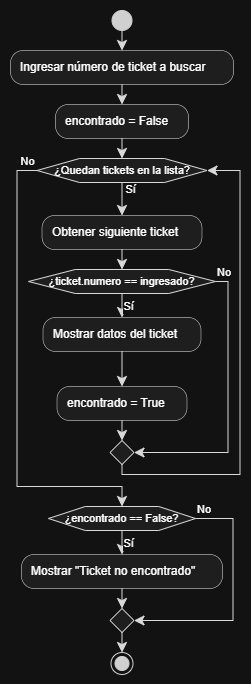

The diagram above was exported from draw.io. Its source (the exported page's mxGraphModel, read from the mxfile embedded in the PNG):
<mxGraphModel dx="1113" dy="549" grid="1" gridSize="10" guides="1" tooltips="1" connect="1" arrows="1" fold="1" page="1" pageScale="1" pageWidth="827" pageHeight="1169" math="0" shadow="0">
  <root>
    <mxCell id="0" />
    <mxCell id="1" parent="0" />
    <UserObject label="" plantUmlData="{&#10;  &quot;data&quot;: &quot;@startuml\nskinparam shadowing false\nstart\n:Ingresar número de ticket a buscar;\n:encontrado = False;\nwhile (¿Quedan tickets en la lista?) is (Sí)\n  :Obtener siguiente ticket;\n  if (¿ticket.numero == ingresado?) then (Sí)\n    :Mostrar datos del ticket;\n    :encontrado = True;\n  else (No)\n  endif\nendwhile (No)\n\nif (¿encontrado == False?) then (Sí)\n  :Mostrar \&quot;Ticket no encontrado\&quot;;\nelse (No)\nendif\nstop\n@enduml&quot;,&#10;  &quot;config&quot;: null&#10;}" id="HGDzBnqFwOEIuTKtYxoC-1">
      <mxCell connectable="0" parent="1" style="group;transparentBounds=1;editIcon=1;lockedGroup=0;groupPadding=10;" vertex="1">
        <mxGeometry as="geometry" />
      </mxCell>
    </UserObject>
    <UserObject label="" plantUmlId="start_0" plantUmlBaseStyle="ellipse;fillColor=#222222;strokeColor=#222222;shadow=0;" plantUmlBaseValue="" id="HGDzBnqFwOEIuTKtYxoC-2">
      <mxCell parent="HGDzBnqFwOEIuTKtYxoC-1" style="ellipse;fillColor=#222222;strokeColor=#222222;shadow=0;" vertex="1">
        <mxGeometry height="20" width="20" x="131.5" y="90" as="geometry" />
      </mxCell>
    </UserObject>
    <UserObject label="Ingresar número de ticket a buscar" plantUmlId="action_1" plantUmlBaseStyle="rounded=1;absoluteArcSize=1;arcSize=25;fillColor=#F1F1F1;strokeColor=#181818;strokeWidth=0.5;whiteSpace=wrap;fontSize=12;align=left;spacingLeft=8;shadow=0;" plantUmlBaseValue="Ingresar número de ticket a buscar" id="HGDzBnqFwOEIuTKtYxoC-3">
      <mxCell parent="HGDzBnqFwOEIuTKtYxoC-1" style="rounded=1;absoluteArcSize=1;arcSize=25;fillColor=#F1F1F1;strokeColor=#181818;strokeWidth=0.5;whiteSpace=wrap;fontSize=12;align=left;spacingLeft=8;shadow=0;" vertex="1">
        <mxGeometry height="34" width="223" x="30" y="130" as="geometry" />
      </mxCell>
    </UserObject>
    <UserObject label="" plantUmlId="e_2" plantUmlBaseStyle="endArrow=classic;endSize=8;strokeColor=#181818;curved=0;rounded=0;fontSize=11;sourcePerimeterSpacing=0;targetPerimeterSpacing=0;" plantUmlBaseValue="" id="HGDzBnqFwOEIuTKtYxoC-4">
      <mxCell edge="1" parent="HGDzBnqFwOEIuTKtYxoC-1" source="HGDzBnqFwOEIuTKtYxoC-2" style="endArrow=classic;endSize=8;strokeColor=#181818;curved=0;rounded=0;fontSize=11;sourcePerimeterSpacing=0;targetPerimeterSpacing=0;" target="HGDzBnqFwOEIuTKtYxoC-3">
        <mxGeometry relative="1" as="geometry">
          <mxPoint x="141.5" y="110" as="sourcePoint" />
          <mxPoint x="141.5" y="130" as="targetPoint" />
        </mxGeometry>
      </mxCell>
    </UserObject>
    <UserObject label="encontrado = False" plantUmlId="action_3" plantUmlBaseStyle="rounded=1;absoluteArcSize=1;arcSize=25;fillColor=#F1F1F1;strokeColor=#181818;strokeWidth=0.5;whiteSpace=wrap;fontSize=12;align=left;spacingLeft=8;shadow=0;" plantUmlBaseValue="encontrado = False" id="HGDzBnqFwOEIuTKtYxoC-5">
      <mxCell parent="HGDzBnqFwOEIuTKtYxoC-1" style="rounded=1;absoluteArcSize=1;arcSize=25;fillColor=#F1F1F1;strokeColor=#181818;strokeWidth=0.5;whiteSpace=wrap;fontSize=12;align=left;spacingLeft=8;shadow=0;" vertex="1">
        <mxGeometry height="34" width="133" x="75" y="184" as="geometry" />
      </mxCell>
    </UserObject>
    <UserObject label="" plantUmlId="e_4" plantUmlBaseStyle="endArrow=classic;endSize=8;strokeColor=#181818;curved=0;rounded=0;fontSize=11;sourcePerimeterSpacing=0;targetPerimeterSpacing=0;" plantUmlBaseValue="" id="HGDzBnqFwOEIuTKtYxoC-6">
      <mxCell edge="1" parent="HGDzBnqFwOEIuTKtYxoC-1" source="HGDzBnqFwOEIuTKtYxoC-3" style="endArrow=classic;endSize=8;strokeColor=#181818;curved=0;rounded=0;fontSize=11;sourcePerimeterSpacing=0;targetPerimeterSpacing=0;" target="HGDzBnqFwOEIuTKtYxoC-5">
        <mxGeometry relative="1" as="geometry">
          <mxPoint x="141.5" y="164" as="sourcePoint" />
          <mxPoint x="141.5" y="184" as="targetPoint" />
        </mxGeometry>
      </mxCell>
    </UserObject>
    <UserObject label="¿Quedan tickets en la lista?" plantUmlId="wdiamond_6" plantUmlBaseStyle="shape=hexagon;perimeter=hexagonPerimeter2;fillColor=#F1F1F1;strokeColor=#181818;whiteSpace=wrap;fontSize=11;shadow=0;" plantUmlBaseValue="¿Quedan tickets en la lista?" id="HGDzBnqFwOEIuTKtYxoC-7">
      <mxCell parent="HGDzBnqFwOEIuTKtYxoC-1" style="shape=hexagon;perimeter=hexagonPerimeter2;fillColor=#F1F1F1;strokeColor=#181818;whiteSpace=wrap;fontSize=11;shadow=0;" vertex="1">
        <mxGeometry height="24" width="170" x="56.5" y="238" as="geometry" />
      </mxCell>
    </UserObject>
    <UserObject label="" plantUmlId="e_7" plantUmlBaseStyle="endArrow=classic;endSize=8;strokeColor=#181818;entryX=0.5;entryY=0;entryDx=0;entryDy=0;curved=0;rounded=0;fontSize=11;sourcePerimeterSpacing=0;targetPerimeterSpacing=0;" plantUmlBaseValue="" id="HGDzBnqFwOEIuTKtYxoC-8">
      <mxCell edge="1" parent="HGDzBnqFwOEIuTKtYxoC-1" source="HGDzBnqFwOEIuTKtYxoC-5" style="endArrow=classic;endSize=8;strokeColor=#181818;entryX=0.5;entryY=0;entryDx=0;entryDy=0;curved=0;rounded=0;fontSize=11;sourcePerimeterSpacing=0;targetPerimeterSpacing=0;" target="HGDzBnqFwOEIuTKtYxoC-7">
        <mxGeometry relative="1" as="geometry">
          <mxPoint x="141.5" y="218" as="sourcePoint" />
          <mxPoint x="141.5" y="238" as="targetPoint" />
        </mxGeometry>
      </mxCell>
    </UserObject>
    <UserObject label="Sí" plantUmlId="e_8" plantUmlBaseStyle="endArrow=classic;endSize=8;strokeColor=#181818;fontSize=11;labelPosition=right;align=left;verticalAlign=top;spacingLeft=2;spacingTop=-6;exitX=0.5;exitY=1;exitDx=0;exitDy=0;curved=0;rounded=0;sourcePerimeterSpacing=0;targetPerimeterSpacing=0;" plantUmlBaseValue="Sí" id="HGDzBnqFwOEIuTKtYxoC-9">
      <mxCell edge="1" parent="HGDzBnqFwOEIuTKtYxoC-1" source="HGDzBnqFwOEIuTKtYxoC-7" style="endArrow=classic;endSize=8;strokeColor=#181818;fontSize=11;labelPosition=right;align=left;verticalAlign=top;spacingLeft=2;spacingTop=-6;exitX=0.5;exitY=1;exitDx=0;exitDy=0;curved=0;rounded=0;sourcePerimeterSpacing=0;targetPerimeterSpacing=0;" target="HGDzBnqFwOEIuTKtYxoC-10">
        <mxGeometry relative="1" x="-1" as="geometry">
          <mxPoint x="141.5" y="262" as="sourcePoint" />
          <mxPoint x="141.5" y="295" as="targetPoint" />
        </mxGeometry>
      </mxCell>
    </UserObject>
    <UserObject label="Obtener siguiente ticket" plantUmlId="action_9" plantUmlBaseStyle="rounded=1;absoluteArcSize=1;arcSize=25;fillColor=#F1F1F1;strokeColor=#181818;strokeWidth=0.5;whiteSpace=wrap;fontSize=12;align=left;spacingLeft=8;shadow=0;" plantUmlBaseValue="Obtener siguiente ticket" id="HGDzBnqFwOEIuTKtYxoC-10">
      <mxCell parent="HGDzBnqFwOEIuTKtYxoC-1" style="rounded=1;absoluteArcSize=1;arcSize=25;fillColor=#F1F1F1;strokeColor=#181818;strokeWidth=0.5;whiteSpace=wrap;fontSize=12;align=left;spacingLeft=8;shadow=0;" vertex="1">
        <mxGeometry height="34" width="160" x="61.5" y="295" as="geometry" />
      </mxCell>
    </UserObject>
    <UserObject label="¿ticket.numero == ingresado?" plantUmlId="diamond_11" plantUmlBaseStyle="shape=hexagon;perimeter=hexagonPerimeter2;fillColor=#F1F1F1;strokeColor=#181818;whiteSpace=wrap;fontSize=11;shadow=0;" plantUmlBaseValue="¿ticket.numero == ingresado?" id="HGDzBnqFwOEIuTKtYxoC-11">
      <mxCell parent="HGDzBnqFwOEIuTKtYxoC-1" style="shape=hexagon;perimeter=hexagonPerimeter2;fillColor=#F1F1F1;strokeColor=#181818;whiteSpace=wrap;fontSize=11;shadow=0;" vertex="1">
        <mxGeometry height="24" width="187" x="48" y="349" as="geometry" />
      </mxCell>
    </UserObject>
    <UserObject label="" plantUmlId="e_12" plantUmlBaseStyle="endArrow=classic;endSize=8;strokeColor=#181818;entryX=0.5;entryY=0;entryDx=0;entryDy=0;curved=0;rounded=0;fontSize=11;sourcePerimeterSpacing=0;targetPerimeterSpacing=0;" plantUmlBaseValue="" id="HGDzBnqFwOEIuTKtYxoC-12">
      <mxCell edge="1" parent="HGDzBnqFwOEIuTKtYxoC-1" source="HGDzBnqFwOEIuTKtYxoC-10" style="endArrow=classic;endSize=8;strokeColor=#181818;entryX=0.5;entryY=0;entryDx=0;entryDy=0;curved=0;rounded=0;fontSize=11;sourcePerimeterSpacing=0;targetPerimeterSpacing=0;" target="HGDzBnqFwOEIuTKtYxoC-11">
        <mxGeometry relative="1" as="geometry">
          <mxPoint x="141.5" y="329" as="sourcePoint" />
          <mxPoint x="141.5" y="349" as="targetPoint" />
        </mxGeometry>
      </mxCell>
    </UserObject>
    <UserObject label="Sí" plantUmlId="e_13" plantUmlBaseStyle="endArrow=classic;endSize=8;strokeColor=#181818;fontSize=11;labelPosition=right;align=left;verticalAlign=top;exitX=0.5;exitY=1;exitDx=0;exitDy=0;curved=0;rounded=0;sourcePerimeterSpacing=0;targetPerimeterSpacing=0;" plantUmlBaseValue="Sí" id="HGDzBnqFwOEIuTKtYxoC-13">
      <mxCell edge="1" parent="HGDzBnqFwOEIuTKtYxoC-1" source="HGDzBnqFwOEIuTKtYxoC-11" style="endArrow=classic;endSize=8;strokeColor=#181818;fontSize=11;labelPosition=right;align=left;verticalAlign=top;exitX=0.5;exitY=1;exitDx=0;exitDy=0;curved=0;rounded=0;sourcePerimeterSpacing=0;targetPerimeterSpacing=0;" target="HGDzBnqFwOEIuTKtYxoC-14">
        <mxGeometry relative="1" x="-1" as="geometry">
          <mxPoint x="141.5" y="373" as="sourcePoint" />
          <mxPoint x="141.5" y="397" as="targetPoint" />
        </mxGeometry>
      </mxCell>
    </UserObject>
    <UserObject label="Mostrar datos del ticket" plantUmlId="action_14" plantUmlBaseStyle="rounded=1;absoluteArcSize=1;arcSize=25;fillColor=#F1F1F1;strokeColor=#181818;strokeWidth=0.5;whiteSpace=wrap;fontSize=12;align=left;spacingLeft=8;shadow=0;" plantUmlBaseValue="Mostrar datos del ticket" id="HGDzBnqFwOEIuTKtYxoC-14">
      <mxCell parent="HGDzBnqFwOEIuTKtYxoC-1" style="rounded=1;absoluteArcSize=1;arcSize=25;fillColor=#F1F1F1;strokeColor=#181818;strokeWidth=0.5;whiteSpace=wrap;fontSize=12;align=left;spacingLeft=8;shadow=0;" vertex="1">
        <mxGeometry height="34" width="158" x="62.5" y="397" as="geometry" />
      </mxCell>
    </UserObject>
    <UserObject label="encontrado = True" plantUmlId="action_15" plantUmlBaseStyle="rounded=1;absoluteArcSize=1;arcSize=25;fillColor=#F1F1F1;strokeColor=#181818;strokeWidth=0.5;whiteSpace=wrap;fontSize=12;align=left;spacingLeft=8;shadow=0;" plantUmlBaseValue="encontrado = True" id="HGDzBnqFwOEIuTKtYxoC-15">
      <mxCell parent="HGDzBnqFwOEIuTKtYxoC-1" style="rounded=1;absoluteArcSize=1;arcSize=25;fillColor=#F1F1F1;strokeColor=#181818;strokeWidth=0.5;whiteSpace=wrap;fontSize=12;align=left;spacingLeft=8;shadow=0;" vertex="1">
        <mxGeometry height="34" width="130" x="76.5" y="466" as="geometry" />
      </mxCell>
    </UserObject>
    <UserObject label="" plantUmlId="e_16" plantUmlBaseStyle="endArrow=classic;endSize=8;strokeColor=#181818;curved=0;rounded=0;fontSize=11;sourcePerimeterSpacing=0;targetPerimeterSpacing=0;" plantUmlBaseValue="" id="HGDzBnqFwOEIuTKtYxoC-16">
      <mxCell edge="1" parent="HGDzBnqFwOEIuTKtYxoC-1" source="HGDzBnqFwOEIuTKtYxoC-14" style="endArrow=classic;endSize=8;strokeColor=#181818;curved=0;rounded=0;fontSize=11;sourcePerimeterSpacing=0;targetPerimeterSpacing=0;" target="HGDzBnqFwOEIuTKtYxoC-15">
        <mxGeometry relative="1" as="geometry">
          <mxPoint x="141.5" y="431" as="sourcePoint" />
          <mxPoint x="141.5" y="466" as="targetPoint" />
        </mxGeometry>
      </mxCell>
    </UserObject>
    <UserObject label="No" plantUmlId="e_17" plantUmlBaseStyle="endArrow=classic;endSize=8;strokeColor=#181818;fontSize=11;verticalAlign=bottom;labelPosition=right;align=left;exitX=1;exitY=0.5;exitDx=0;exitDy=0;entryX=1;entryY=0.5;entryDx=0;entryDy=0;curved=0;rounded=0;sourcePerimeterSpacing=0;targetPerimeterSpacing=0;" plantUmlBaseValue="No" id="HGDzBnqFwOEIuTKtYxoC-17">
      <mxCell edge="1" parent="HGDzBnqFwOEIuTKtYxoC-1" source="HGDzBnqFwOEIuTKtYxoC-11" style="endArrow=classic;endSize=8;strokeColor=#181818;fontSize=11;verticalAlign=bottom;labelPosition=right;align=left;exitX=1;exitY=0.5;exitDx=0;exitDy=0;entryX=1;entryY=0.5;entryDx=0;entryDy=0;curved=0;rounded=0;sourcePerimeterSpacing=0;targetPerimeterSpacing=0;" target="HGDzBnqFwOEIuTKtYxoC-18">
        <mxGeometry relative="1" x="-1" as="geometry">
          <Array as="points">
            <mxPoint x="247.5" y="361" />
            <mxPoint x="247.5" y="532" />
          </Array>
          <mxPoint x="235" y="361" as="sourcePoint" />
          <mxPoint x="153.5" y="532" as="targetPoint" />
        </mxGeometry>
      </mxCell>
    </UserObject>
    <UserObject label="" plantUmlId="merge_18" plantUmlBaseStyle="rhombus;fillColor=#F1F1F1;strokeColor=#181818;shadow=0;" plantUmlBaseValue="" id="HGDzBnqFwOEIuTKtYxoC-18">
      <mxCell parent="HGDzBnqFwOEIuTKtYxoC-1" style="rhombus;fillColor=#F1F1F1;strokeColor=#181818;shadow=0;" vertex="1">
        <mxGeometry height="24" width="24" x="129.5" y="520" as="geometry" />
      </mxCell>
    </UserObject>
    <UserObject label="" plantUmlId="e_19" plantUmlBaseStyle="endArrow=classic;endSize=8;strokeColor=#181818;entryX=0.5;entryY=0;entryDx=0;entryDy=0;curved=0;rounded=0;fontSize=11;sourcePerimeterSpacing=0;targetPerimeterSpacing=0;" plantUmlBaseValue="" id="HGDzBnqFwOEIuTKtYxoC-19">
      <mxCell edge="1" parent="HGDzBnqFwOEIuTKtYxoC-1" source="HGDzBnqFwOEIuTKtYxoC-15" style="endArrow=classic;endSize=8;strokeColor=#181818;entryX=0.5;entryY=0;entryDx=0;entryDy=0;curved=0;rounded=0;fontSize=11;sourcePerimeterSpacing=0;targetPerimeterSpacing=0;" target="HGDzBnqFwOEIuTKtYxoC-18">
        <mxGeometry relative="1" as="geometry">
          <mxPoint x="141.5" y="500" as="sourcePoint" />
          <mxPoint x="141.5" y="520" as="targetPoint" />
        </mxGeometry>
      </mxCell>
    </UserObject>
    <UserObject label="" plantUmlId="e_22" plantUmlBaseStyle="endArrow=classic;endSize=8;strokeColor=#181818;exitX=0.5;exitY=1;exitDx=0;exitDy=0;entryX=1;entryY=0.5;entryDx=0;entryDy=0;curved=0;rounded=0;fontSize=11;sourcePerimeterSpacing=0;targetPerimeterSpacing=0;" plantUmlBaseValue="" id="HGDzBnqFwOEIuTKtYxoC-20">
      <mxCell edge="1" parent="HGDzBnqFwOEIuTKtYxoC-1" source="HGDzBnqFwOEIuTKtYxoC-18" style="endArrow=classic;endSize=8;strokeColor=#181818;exitX=0.5;exitY=1;exitDx=0;exitDy=0;entryX=1;entryY=0.5;entryDx=0;entryDy=0;curved=0;rounded=0;fontSize=11;sourcePerimeterSpacing=0;targetPerimeterSpacing=0;" target="HGDzBnqFwOEIuTKtYxoC-7">
        <mxGeometry relative="1" as="geometry">
          <Array as="points">
            <mxPoint x="141.5" y="554" />
            <mxPoint x="259.5" y="554" />
            <mxPoint x="259.5" y="250" />
          </Array>
          <mxPoint x="141.5" y="544" as="sourcePoint" />
          <mxPoint x="226.5" y="250" as="targetPoint" />
        </mxGeometry>
      </mxCell>
    </UserObject>
    <UserObject label="No" plantUmlId="e_26" plantUmlBaseStyle="endArrow=classic;endSize=8;strokeColor=#181818;fontSize=11;verticalAlign=bottom;labelPosition=left;align=right;exitX=0;exitY=0.5;exitDx=0;exitDy=0;entryX=0.5;entryY=0;entryDx=0;entryDy=0;curved=0;rounded=0;sourcePerimeterSpacing=0;targetPerimeterSpacing=0;" plantUmlBaseValue="No" id="HGDzBnqFwOEIuTKtYxoC-21">
      <mxCell edge="1" parent="HGDzBnqFwOEIuTKtYxoC-1" source="HGDzBnqFwOEIuTKtYxoC-7" style="endArrow=classic;endSize=8;strokeColor=#181818;fontSize=11;verticalAlign=bottom;labelPosition=left;align=right;exitX=0;exitY=0.5;exitDx=0;exitDy=0;entryX=0.5;entryY=0;entryDx=0;entryDy=0;curved=0;rounded=0;sourcePerimeterSpacing=0;targetPerimeterSpacing=0;" target="HGDzBnqFwOEIuTKtYxoC-22">
        <mxGeometry relative="1" x="-1" as="geometry">
          <Array as="points">
            <mxPoint x="36.5" y="250" />
            <mxPoint x="36.5" y="566" />
            <mxPoint x="141.5" y="566" />
          </Array>
          <mxPoint x="56.5" y="250" as="sourcePoint" />
          <mxPoint x="141.5" y="586" as="targetPoint" />
        </mxGeometry>
      </mxCell>
    </UserObject>
    <UserObject label="¿encontrado == False?" plantUmlId="diamond_30" plantUmlBaseStyle="shape=hexagon;perimeter=hexagonPerimeter2;fillColor=#F1F1F1;strokeColor=#181818;whiteSpace=wrap;fontSize=11;shadow=0;" plantUmlBaseValue="¿encontrado == False?" id="HGDzBnqFwOEIuTKtYxoC-22">
      <mxCell parent="HGDzBnqFwOEIuTKtYxoC-1" style="shape=hexagon;perimeter=hexagonPerimeter2;fillColor=#F1F1F1;strokeColor=#181818;whiteSpace=wrap;fontSize=11;shadow=0;" vertex="1">
        <mxGeometry height="24" width="147" x="68" y="586" as="geometry" />
      </mxCell>
    </UserObject>
    <UserObject label="Sí" plantUmlId="e_32" plantUmlBaseStyle="endArrow=classic;endSize=8;strokeColor=#181818;fontSize=11;labelPosition=right;align=left;verticalAlign=top;exitX=0.5;exitY=1;exitDx=0;exitDy=0;curved=0;rounded=0;sourcePerimeterSpacing=0;targetPerimeterSpacing=0;" plantUmlBaseValue="Sí" id="HGDzBnqFwOEIuTKtYxoC-23">
      <mxCell edge="1" parent="HGDzBnqFwOEIuTKtYxoC-1" source="HGDzBnqFwOEIuTKtYxoC-22" style="endArrow=classic;endSize=8;strokeColor=#181818;fontSize=11;labelPosition=right;align=left;verticalAlign=top;exitX=0.5;exitY=1;exitDx=0;exitDy=0;curved=0;rounded=0;sourcePerimeterSpacing=0;targetPerimeterSpacing=0;" target="HGDzBnqFwOEIuTKtYxoC-24">
        <mxGeometry relative="1" x="-1" as="geometry">
          <mxPoint x="141.5" y="610" as="sourcePoint" />
          <mxPoint x="141.5" y="634" as="targetPoint" />
        </mxGeometry>
      </mxCell>
    </UserObject>
    <UserObject label="Mostrar &quot;Ticket no encontrado&quot;" plantUmlId="action_33" plantUmlBaseStyle="rounded=1;absoluteArcSize=1;arcSize=25;fillColor=#F1F1F1;strokeColor=#181818;strokeWidth=0.5;whiteSpace=wrap;fontSize=12;align=left;spacingLeft=8;shadow=0;" plantUmlBaseValue="Mostrar &quot;Ticket no encontrado&quot;" id="HGDzBnqFwOEIuTKtYxoC-24">
      <mxCell parent="HGDzBnqFwOEIuTKtYxoC-1" style="rounded=1;absoluteArcSize=1;arcSize=25;fillColor=#F1F1F1;strokeColor=#181818;strokeWidth=0.5;whiteSpace=wrap;fontSize=12;align=left;spacingLeft=8;shadow=0;" vertex="1">
        <mxGeometry height="34" width="201" x="41" y="634" as="geometry" />
      </mxCell>
    </UserObject>
    <UserObject label="No" plantUmlId="e_34" plantUmlBaseStyle="endArrow=classic;endSize=8;strokeColor=#181818;fontSize=11;verticalAlign=bottom;labelPosition=right;align=left;exitX=1;exitY=0.5;exitDx=0;exitDy=0;entryX=1;entryY=0.5;entryDx=0;entryDy=0;curved=0;rounded=0;sourcePerimeterSpacing=0;targetPerimeterSpacing=0;" plantUmlBaseValue="No" id="HGDzBnqFwOEIuTKtYxoC-25">
      <mxCell edge="1" parent="HGDzBnqFwOEIuTKtYxoC-1" source="HGDzBnqFwOEIuTKtYxoC-22" style="endArrow=classic;endSize=8;strokeColor=#181818;fontSize=11;verticalAlign=bottom;labelPosition=right;align=left;exitX=1;exitY=0.5;exitDx=0;exitDy=0;entryX=1;entryY=0.5;entryDx=0;entryDy=0;curved=0;rounded=0;sourcePerimeterSpacing=0;targetPerimeterSpacing=0;" target="HGDzBnqFwOEIuTKtYxoC-26">
        <mxGeometry relative="1" x="-1" as="geometry">
          <Array as="points">
            <mxPoint x="252.5" y="598" />
            <mxPoint x="252.5" y="700" />
          </Array>
          <mxPoint x="215" y="598" as="sourcePoint" />
          <mxPoint x="153.5" y="700" as="targetPoint" />
        </mxGeometry>
      </mxCell>
    </UserObject>
    <UserObject label="" plantUmlId="merge_35" plantUmlBaseStyle="rhombus;fillColor=#F1F1F1;strokeColor=#181818;shadow=0;" plantUmlBaseValue="" id="HGDzBnqFwOEIuTKtYxoC-26">
      <mxCell parent="HGDzBnqFwOEIuTKtYxoC-1" style="rhombus;fillColor=#F1F1F1;strokeColor=#181818;shadow=0;" vertex="1">
        <mxGeometry height="24" width="24" x="129.5" y="688" as="geometry" />
      </mxCell>
    </UserObject>
    <UserObject label="" plantUmlId="e_36" plantUmlBaseStyle="endArrow=classic;endSize=8;strokeColor=#181818;entryX=0.5;entryY=0;entryDx=0;entryDy=0;curved=0;rounded=0;fontSize=11;sourcePerimeterSpacing=0;targetPerimeterSpacing=0;" plantUmlBaseValue="" id="HGDzBnqFwOEIuTKtYxoC-27">
      <mxCell edge="1" parent="HGDzBnqFwOEIuTKtYxoC-1" source="HGDzBnqFwOEIuTKtYxoC-24" style="endArrow=classic;endSize=8;strokeColor=#181818;entryX=0.5;entryY=0;entryDx=0;entryDy=0;curved=0;rounded=0;fontSize=11;sourcePerimeterSpacing=0;targetPerimeterSpacing=0;" target="HGDzBnqFwOEIuTKtYxoC-26">
        <mxGeometry relative="1" as="geometry">
          <mxPoint x="141.5" y="668" as="sourcePoint" />
          <mxPoint x="141.5" y="688" as="targetPoint" />
        </mxGeometry>
      </mxCell>
    </UserObject>
    <UserObject label="" plantUmlId="stop_39" plantUmlBaseStyle="ellipse;shape=endState;fillColor=#222222;strokeColor=#222222;shadow=0;" plantUmlBaseValue="" id="HGDzBnqFwOEIuTKtYxoC-28">
      <mxCell parent="HGDzBnqFwOEIuTKtYxoC-1" style="ellipse;shape=endState;fillColor=#222222;strokeColor=#222222;shadow=0;" vertex="1">
        <mxGeometry height="22" width="22" x="130.5" y="732" as="geometry" />
      </mxCell>
    </UserObject>
    <UserObject label="" plantUmlId="e_40" plantUmlBaseStyle="endArrow=classic;endSize=8;strokeColor=#181818;exitX=0.5;exitY=1;exitDx=0;exitDy=0;curved=0;rounded=0;fontSize=11;sourcePerimeterSpacing=0;targetPerimeterSpacing=0;" plantUmlBaseValue="" id="HGDzBnqFwOEIuTKtYxoC-29">
      <mxCell edge="1" parent="HGDzBnqFwOEIuTKtYxoC-1" source="HGDzBnqFwOEIuTKtYxoC-26" style="endArrow=classic;endSize=8;strokeColor=#181818;exitX=0.5;exitY=1;exitDx=0;exitDy=0;curved=0;rounded=0;fontSize=11;sourcePerimeterSpacing=0;targetPerimeterSpacing=0;" target="HGDzBnqFwOEIuTKtYxoC-28">
        <mxGeometry relative="1" as="geometry">
          <mxPoint x="141.5" y="712" as="sourcePoint" />
          <mxPoint x="141.5" y="732" as="targetPoint" />
        </mxGeometry>
      </mxCell>
    </UserObject>
  </root>
</mxGraphModel>